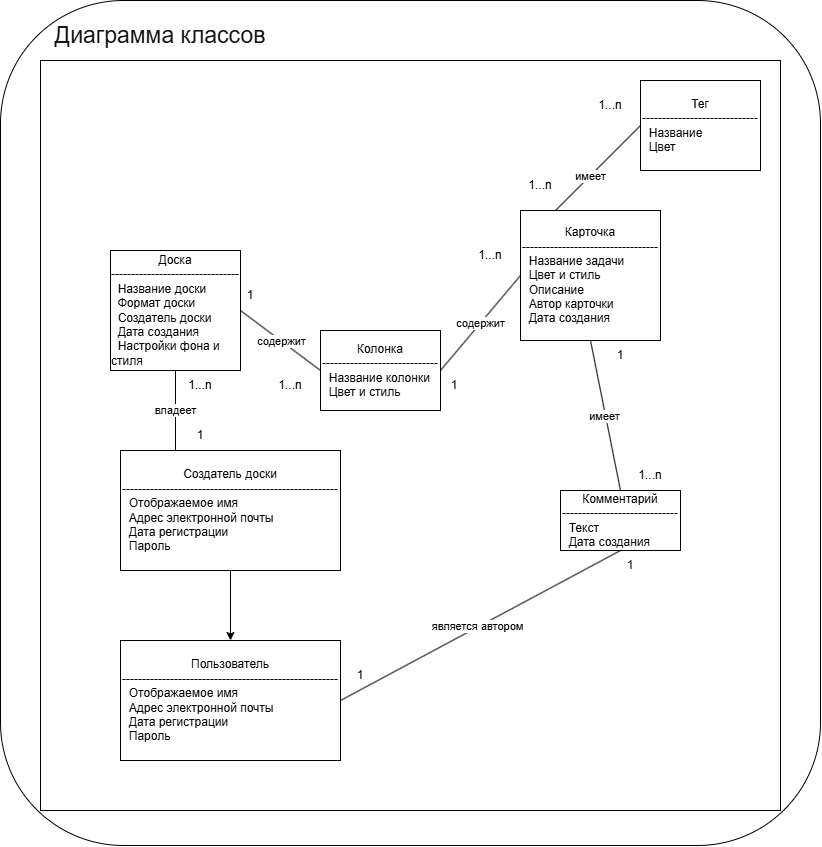

The diagram above was exported from draw.io. Its source (the exported page's mxGraphModel, read from the mxfile embedded in the PNG):
<mxGraphModel dx="1698" dy="1513" grid="1" gridSize="10" guides="1" tooltips="1" connect="1" arrows="1" fold="1" page="1" pageScale="1" pageWidth="827" pageHeight="1169" math="0" shadow="0">
  <root>
    <mxCell id="0" />
    <mxCell id="1" parent="0" />
    <mxCell id="KELglKk2mSIoHZ7icBYr-2" value="Тег&lt;div&gt;-----------------------------&lt;/div&gt;&lt;div&gt;&lt;div style=&quot;text-align: left;&quot;&gt;&amp;nbsp; Название&lt;/div&gt;&lt;/div&gt;&lt;div style=&quot;text-align: left;&quot;&gt;&amp;nbsp; Цвет&lt;/div&gt;" style="rounded=0;whiteSpace=wrap;html=1;" vertex="1" parent="1">
      <mxGeometry x="600" y="870" width="120" height="90" as="geometry" />
    </mxCell>
    <mxCell id="KELglKk2mSIoHZ7icBYr-16" style="edgeStyle=orthogonalEdgeStyle;rounded=0;orthogonalLoop=1;jettySize=auto;html=1;exitX=0.5;exitY=1;exitDx=0;exitDy=0;entryX=0.5;entryY=0;entryDx=0;entryDy=0;" edge="1" parent="1" source="KELglKk2mSIoHZ7icBYr-3" target="KELglKk2mSIoHZ7icBYr-15">
      <mxGeometry relative="1" as="geometry" />
    </mxCell>
    <mxCell id="KELglKk2mSIoHZ7icBYr-3" value="Создатель доски&lt;br&gt;&lt;div&gt;------------------------------------------------------&lt;/div&gt;&lt;span style=&quot;background-color: transparent; color: light-dark(rgb(0, 0, 0), rgb(255, 255, 255));&quot;&gt;&lt;div style=&quot;text-align: left;&quot;&gt;&lt;span style=&quot;background-color: transparent; color: light-dark(rgb(0, 0, 0), rgb(255, 255, 255));&quot;&gt;&amp;nbsp; Отображаемое имя&lt;/span&gt;&lt;/div&gt;&lt;/span&gt;&lt;span style=&quot;background-color: transparent; color: light-dark(rgb(0, 0, 0), rgb(255, 255, 255));&quot;&gt;&lt;div style=&quot;text-align: left;&quot;&gt;&lt;span style=&quot;background-color: transparent; color: light-dark(rgb(0, 0, 0), rgb(255, 255, 255));&quot;&gt;&amp;nbsp; Адрес электронной почты&lt;/span&gt;&lt;/div&gt;&lt;/span&gt;&lt;span style=&quot;background-color: transparent; color: light-dark(rgb(0, 0, 0), rgb(255, 255, 255));&quot;&gt;&lt;div style=&quot;text-align: left;&quot;&gt;&lt;span style=&quot;background-color: transparent; color: light-dark(rgb(0, 0, 0), rgb(255, 255, 255));&quot;&gt;&amp;nbsp; Дата регистрации&lt;/span&gt;&lt;/div&gt;&lt;/span&gt;&lt;div style=&quot;text-align: left;&quot;&gt;&amp;nbsp; Пароль&lt;/div&gt;" style="whiteSpace=wrap;html=1;" vertex="1" parent="1">
      <mxGeometry x="80" y="1240" width="220" height="120" as="geometry" />
    </mxCell>
    <mxCell id="KELglKk2mSIoHZ7icBYr-4" value="Карточка&lt;div&gt;----------------------------------&lt;/div&gt;&lt;div style=&quot;text-align: left;&quot;&gt;&amp;nbsp; Название задачи&lt;br&gt;&lt;/div&gt;&lt;div style=&quot;text-align: left;&quot;&gt;&amp;nbsp; Цвет и стиль&lt;/div&gt;&lt;div style=&quot;text-align: left;&quot;&gt;&amp;nbsp; Описание&lt;/div&gt;&lt;div style=&quot;text-align: left;&quot;&gt;&amp;nbsp; Автор карточки&lt;/div&gt;&lt;div style=&quot;text-align: left;&quot;&gt;&amp;nbsp; Дата создания&lt;br&gt;&lt;/div&gt;" style="rounded=0;whiteSpace=wrap;html=1;" vertex="1" parent="1">
      <mxGeometry x="480" y="1000" width="140" height="130" as="geometry" />
    </mxCell>
    <mxCell id="KELglKk2mSIoHZ7icBYr-5" value="Доска&lt;div&gt;--------------------------------&lt;/div&gt;&lt;div style=&quot;text-align: left;&quot;&gt;&amp;nbsp; Название доски&lt;/div&gt;&lt;div style=&quot;text-align: left;&quot;&gt;&amp;nbsp; Формат доски&amp;nbsp;&lt;/div&gt;&lt;div style=&quot;text-align: left;&quot;&gt;&amp;nbsp; Создатель доски&lt;/div&gt;&lt;div style=&quot;text-align: left;&quot;&gt;&amp;nbsp; Дата создания&lt;/div&gt;&lt;div style=&quot;text-align: left;&quot;&gt;&amp;nbsp; Настройки фона и стиля&amp;nbsp;&lt;/div&gt;" style="whiteSpace=wrap;html=1;" vertex="1" parent="1">
      <mxGeometry x="70" y="1040" width="130" height="120" as="geometry" />
    </mxCell>
    <mxCell id="KELglKk2mSIoHZ7icBYr-9" value="содержит" style="rounded=0;orthogonalLoop=1;jettySize=auto;html=1;exitX=1;exitY=0.5;exitDx=0;exitDy=0;entryX=0;entryY=0.5;entryDx=0;entryDy=0;endArrow=none;endFill=0;" edge="1" parent="1" source="KELglKk2mSIoHZ7icBYr-6" target="KELglKk2mSIoHZ7icBYr-4">
      <mxGeometry relative="1" as="geometry" />
    </mxCell>
    <mxCell id="KELglKk2mSIoHZ7icBYr-6" value="Колонка&lt;div&gt;-----------------------------&lt;/div&gt;&lt;div style=&quot;text-align: left;&quot;&gt;&amp;nbsp; Название колонки&amp;nbsp;&lt;/div&gt;&lt;div style=&quot;text-align: left;&quot;&gt;&amp;nbsp; Цвет и стиль&lt;/div&gt;" style="whiteSpace=wrap;html=1;" vertex="1" parent="1">
      <mxGeometry x="280" y="1120" width="120" height="80" as="geometry" />
    </mxCell>
    <mxCell id="KELglKk2mSIoHZ7icBYr-14" style="rounded=0;orthogonalLoop=1;jettySize=auto;html=1;exitX=0.5;exitY=0;exitDx=0;exitDy=0;entryX=0.5;entryY=1;entryDx=0;entryDy=0;endArrow=none;endFill=0;" edge="1" parent="1" source="KELglKk2mSIoHZ7icBYr-7" target="KELglKk2mSIoHZ7icBYr-4">
      <mxGeometry relative="1" as="geometry" />
    </mxCell>
    <mxCell id="KELglKk2mSIoHZ7icBYr-20" value="имеет" style="edgeLabel;html=1;align=center;verticalAlign=middle;resizable=0;points=[];" vertex="1" connectable="0" parent="KELglKk2mSIoHZ7icBYr-14">
      <mxGeometry x="0.0231" y="2" relative="1" as="geometry">
        <mxPoint y="1" as="offset" />
      </mxGeometry>
    </mxCell>
    <mxCell id="KELglKk2mSIoHZ7icBYr-7" value="Комментарий&lt;div&gt;-----------------------------&lt;/div&gt;&lt;div style=&quot;text-align: left;&quot;&gt;&amp;nbsp; Текст&lt;/div&gt;&lt;div style=&quot;text-align: left;&quot;&gt;&amp;nbsp; Дата создания&lt;/div&gt;" style="whiteSpace=wrap;html=1;" vertex="1" parent="1">
      <mxGeometry x="520" y="1280" width="120" height="60" as="geometry" />
    </mxCell>
    <mxCell id="KELglKk2mSIoHZ7icBYr-10" value="содержит" style="rounded=0;orthogonalLoop=1;jettySize=auto;html=1;exitX=1;exitY=0.5;exitDx=0;exitDy=0;entryX=0;entryY=0.5;entryDx=0;entryDy=0;endArrow=none;endFill=0;" edge="1" parent="1" source="KELglKk2mSIoHZ7icBYr-5" target="KELglKk2mSIoHZ7icBYr-6">
      <mxGeometry relative="1" as="geometry">
        <mxPoint x="320" y="1305" as="sourcePoint" />
        <mxPoint x="400" y="1210" as="targetPoint" />
      </mxGeometry>
    </mxCell>
    <mxCell id="KELglKk2mSIoHZ7icBYr-11" style="rounded=0;orthogonalLoop=1;jettySize=auto;html=1;exitX=0.25;exitY=0;exitDx=0;exitDy=0;entryX=0;entryY=0.5;entryDx=0;entryDy=0;endArrow=none;endFill=0;" edge="1" parent="1" source="KELglKk2mSIoHZ7icBYr-4" target="KELglKk2mSIoHZ7icBYr-2">
      <mxGeometry relative="1" as="geometry">
        <mxPoint x="290" y="1075" as="sourcePoint" />
        <mxPoint x="370" y="980" as="targetPoint" />
      </mxGeometry>
    </mxCell>
    <mxCell id="KELglKk2mSIoHZ7icBYr-19" value="имеет" style="edgeLabel;html=1;align=center;verticalAlign=middle;resizable=0;points=[];" vertex="1" connectable="0" parent="KELglKk2mSIoHZ7icBYr-11">
      <mxGeometry x="-0.1782" y="1" relative="1" as="geometry">
        <mxPoint y="1" as="offset" />
      </mxGeometry>
    </mxCell>
    <mxCell id="KELglKk2mSIoHZ7icBYr-12" value="владеет" style="rounded=0;orthogonalLoop=1;jettySize=auto;html=1;exitX=0.25;exitY=0;exitDx=0;exitDy=0;entryX=0.5;entryY=1;entryDx=0;entryDy=0;endArrow=none;endFill=0;" edge="1" parent="1" source="KELglKk2mSIoHZ7icBYr-3" target="KELglKk2mSIoHZ7icBYr-5">
      <mxGeometry relative="1" as="geometry">
        <mxPoint x="380" y="1105" as="sourcePoint" />
        <mxPoint x="460" y="1010" as="targetPoint" />
      </mxGeometry>
    </mxCell>
    <mxCell id="KELglKk2mSIoHZ7icBYr-15" value="Пользователь&lt;br&gt;&lt;div&gt;------------------------------------------------------&lt;/div&gt;&lt;span style=&quot;background-color: transparent; color: light-dark(rgb(0, 0, 0), rgb(255, 255, 255));&quot;&gt;&lt;div style=&quot;text-align: left;&quot;&gt;&lt;span style=&quot;background-color: transparent; color: light-dark(rgb(0, 0, 0), rgb(255, 255, 255));&quot;&gt;&amp;nbsp; Отображаемое имя&lt;/span&gt;&lt;/div&gt;&lt;/span&gt;&lt;span style=&quot;background-color: transparent; color: light-dark(rgb(0, 0, 0), rgb(255, 255, 255));&quot;&gt;&lt;div style=&quot;text-align: left;&quot;&gt;&lt;span style=&quot;background-color: transparent; color: light-dark(rgb(0, 0, 0), rgb(255, 255, 255));&quot;&gt;&amp;nbsp; Адрес электронной почты&lt;/span&gt;&lt;/div&gt;&lt;/span&gt;&lt;span style=&quot;background-color: transparent; color: light-dark(rgb(0, 0, 0), rgb(255, 255, 255));&quot;&gt;&lt;div style=&quot;text-align: left;&quot;&gt;&lt;span style=&quot;background-color: transparent; color: light-dark(rgb(0, 0, 0), rgb(255, 255, 255));&quot;&gt;&amp;nbsp; Дата регистрации&lt;/span&gt;&lt;/div&gt;&lt;/span&gt;&lt;div style=&quot;text-align: left;&quot;&gt;&amp;nbsp; Пароль&lt;/div&gt;" style="whiteSpace=wrap;html=1;" vertex="1" parent="1">
      <mxGeometry x="80" y="1430" width="220" height="120" as="geometry" />
    </mxCell>
    <mxCell id="KELglKk2mSIoHZ7icBYr-17" style="rounded=0;orthogonalLoop=1;jettySize=auto;html=1;exitX=0.5;exitY=1;exitDx=0;exitDy=0;entryX=1;entryY=0.5;entryDx=0;entryDy=0;endArrow=none;endFill=0;" edge="1" parent="1" source="KELglKk2mSIoHZ7icBYr-7" target="KELglKk2mSIoHZ7icBYr-15">
      <mxGeometry relative="1" as="geometry">
        <mxPoint x="429" y="1580" as="sourcePoint" />
        <mxPoint x="399" y="1430" as="targetPoint" />
      </mxGeometry>
    </mxCell>
    <mxCell id="KELglKk2mSIoHZ7icBYr-18" value="является автором" style="edgeLabel;html=1;align=center;verticalAlign=middle;resizable=0;points=[];" vertex="1" connectable="0" parent="KELglKk2mSIoHZ7icBYr-17">
      <mxGeometry x="0.0222" y="-2" relative="1" as="geometry">
        <mxPoint as="offset" />
      </mxGeometry>
    </mxCell>
    <mxCell id="KELglKk2mSIoHZ7icBYr-21" value="1...n" style="text;html=1;whiteSpace=wrap;strokeColor=none;fillColor=none;align=center;verticalAlign=middle;rounded=0;" vertex="1" parent="1">
      <mxGeometry x="130" y="1160" width="60" height="30" as="geometry" />
    </mxCell>
    <mxCell id="KELglKk2mSIoHZ7icBYr-22" value="1" style="text;html=1;whiteSpace=wrap;strokeColor=none;fillColor=none;align=center;verticalAlign=middle;rounded=0;" vertex="1" parent="1">
      <mxGeometry x="130" y="1210" width="60" height="30" as="geometry" />
    </mxCell>
    <mxCell id="KELglKk2mSIoHZ7icBYr-23" value="1" style="text;html=1;whiteSpace=wrap;strokeColor=none;fillColor=none;align=center;verticalAlign=middle;rounded=0;" vertex="1" parent="1">
      <mxGeometry x="180" y="1070" width="60" height="30" as="geometry" />
    </mxCell>
    <mxCell id="KELglKk2mSIoHZ7icBYr-24" value="1...n" style="text;html=1;whiteSpace=wrap;strokeColor=none;fillColor=none;align=center;verticalAlign=middle;rounded=0;" vertex="1" parent="1">
      <mxGeometry x="220" y="1160" width="60" height="30" as="geometry" />
    </mxCell>
    <mxCell id="KELglKk2mSIoHZ7icBYr-26" value="1" style="text;html=1;whiteSpace=wrap;strokeColor=none;fillColor=none;align=center;verticalAlign=middle;rounded=0;" vertex="1" parent="1">
      <mxGeometry x="384" y="1160" width="60" height="30" as="geometry" />
    </mxCell>
    <mxCell id="KELglKk2mSIoHZ7icBYr-27" value="1...n" style="text;html=1;whiteSpace=wrap;strokeColor=none;fillColor=none;align=center;verticalAlign=middle;rounded=0;" vertex="1" parent="1">
      <mxGeometry x="420" y="1030" width="60" height="30" as="geometry" />
    </mxCell>
    <mxCell id="KELglKk2mSIoHZ7icBYr-28" value="1...n" style="text;html=1;whiteSpace=wrap;strokeColor=none;fillColor=none;align=center;verticalAlign=middle;rounded=0;" vertex="1" parent="1">
      <mxGeometry x="470" y="960" width="60" height="30" as="geometry" />
    </mxCell>
    <mxCell id="KELglKk2mSIoHZ7icBYr-29" value="1...n" style="text;html=1;whiteSpace=wrap;strokeColor=none;fillColor=none;align=center;verticalAlign=middle;rounded=0;" vertex="1" parent="1">
      <mxGeometry x="540" y="880" width="60" height="30" as="geometry" />
    </mxCell>
    <mxCell id="KELglKk2mSIoHZ7icBYr-30" value="1" style="text;html=1;whiteSpace=wrap;strokeColor=none;fillColor=none;align=center;verticalAlign=middle;rounded=0;" vertex="1" parent="1">
      <mxGeometry x="290" y="1450" width="60" height="30" as="geometry" />
    </mxCell>
    <mxCell id="KELglKk2mSIoHZ7icBYr-31" value="1" style="text;html=1;whiteSpace=wrap;strokeColor=none;fillColor=none;align=center;verticalAlign=middle;rounded=0;" vertex="1" parent="1">
      <mxGeometry x="560" y="1340" width="60" height="30" as="geometry" />
    </mxCell>
    <mxCell id="KELglKk2mSIoHZ7icBYr-32" value="1...n" style="text;html=1;whiteSpace=wrap;strokeColor=none;fillColor=none;align=center;verticalAlign=middle;rounded=0;" vertex="1" parent="1">
      <mxGeometry x="580" y="1250" width="60" height="30" as="geometry" />
    </mxCell>
    <mxCell id="KELglKk2mSIoHZ7icBYr-33" value="1" style="text;html=1;whiteSpace=wrap;strokeColor=none;fillColor=none;align=center;verticalAlign=middle;rounded=0;" vertex="1" parent="1">
      <mxGeometry x="550" y="1130" width="60" height="30" as="geometry" />
    </mxCell>
    <mxCell id="KELglKk2mSIoHZ7icBYr-34" value="&lt;font style=&quot;font-size: 23px; color: rgb(20, 20, 20);&quot;&gt;Диаграмма классов&lt;/font&gt;" style="text;html=1;whiteSpace=wrap;strokeColor=none;fillColor=none;align=center;verticalAlign=middle;rounded=0;" vertex="1" parent="1">
      <mxGeometry y="810" width="240" height="30" as="geometry" />
    </mxCell>
    <mxCell id="KELglKk2mSIoHZ7icBYr-35" value="" style="rounded=1;whiteSpace=wrap;html=1;fillColor=none;fillStyle=hatch;gradientColor=none;gradientDirection=north;" vertex="1" parent="1">
      <mxGeometry x="-40" y="790" width="820" height="845" as="geometry" />
    </mxCell>
    <mxCell id="KELglKk2mSIoHZ7icBYr-36" value="" style="rounded=0;whiteSpace=wrap;html=1;fillColor=none;" vertex="1" parent="1">
      <mxGeometry y="850" width="740" height="750" as="geometry" />
    </mxCell>
  </root>
</mxGraphModel>